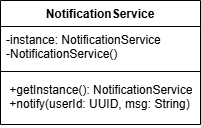

The diagram above was exported from draw.io. Its source (the exported page's mxGraphModel, read from the mxfile embedded in the PNG):
<mxGraphModel dx="872" dy="439" grid="1" gridSize="10" guides="1" tooltips="1" connect="1" arrows="1" fold="1" page="1" pageScale="1" pageWidth="827" pageHeight="1169" math="0" shadow="0">
  <root>
    <mxCell id="0" />
    <mxCell id="1" parent="0" />
    <mxCell id="JC2AmxJuiu4WkNrrIQIL-1" value="&amp;nbsp;NotificationService&amp;nbsp;" style="swimlane;fontStyle=1;align=center;verticalAlign=top;childLayout=stackLayout;horizontal=1;startSize=26;horizontalStack=0;resizeParent=1;resizeParentMax=0;resizeLast=0;collapsible=1;marginBottom=0;whiteSpace=wrap;html=1;" vertex="1" parent="1">
      <mxGeometry x="60" y="80" width="200" height="124" as="geometry">
        <mxRectangle x="300" y="150" width="150" height="30" as="alternateBounds" />
      </mxGeometry>
    </mxCell>
    <mxCell id="JC2AmxJuiu4WkNrrIQIL-2" value="-instance: NotificationService&lt;div&gt;-NotificationService()&amp;nbsp;&amp;nbsp;&lt;/div&gt;" style="text;strokeColor=none;fillColor=none;align=left;verticalAlign=top;spacingLeft=4;spacingRight=4;overflow=hidden;rotatable=0;points=[[0,0.5],[1,0.5]];portConstraint=eastwest;whiteSpace=wrap;html=1;" vertex="1" parent="JC2AmxJuiu4WkNrrIQIL-1">
      <mxGeometry y="26" width="200" height="40" as="geometry" />
    </mxCell>
    <mxCell id="JC2AmxJuiu4WkNrrIQIL-3" value="" style="line;strokeWidth=1;fillColor=none;align=left;verticalAlign=middle;spacingTop=-1;spacingLeft=3;spacingRight=3;rotatable=0;labelPosition=right;points=[];portConstraint=eastwest;strokeColor=inherit;" vertex="1" parent="JC2AmxJuiu4WkNrrIQIL-1">
      <mxGeometry y="66" width="200" height="10" as="geometry" />
    </mxCell>
    <mxCell id="JC2AmxJuiu4WkNrrIQIL-4" value="&lt;div&gt;&amp;nbsp;+getInstance(): NotificationService&lt;/div&gt;&lt;div&gt;&amp;nbsp;+notify(userId: UUID, msg: String)&lt;/div&gt;" style="text;strokeColor=none;fillColor=none;align=left;verticalAlign=top;spacingLeft=4;spacingRight=4;overflow=hidden;rotatable=0;points=[[0,0.5],[1,0.5]];portConstraint=eastwest;whiteSpace=wrap;html=1;" vertex="1" parent="JC2AmxJuiu4WkNrrIQIL-1">
      <mxGeometry y="76" width="200" height="48" as="geometry" />
    </mxCell>
  </root>
</mxGraphModel>